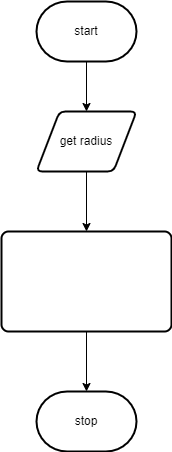

The diagram above was exported from draw.io. Its source (the exported page's mxGraphModel, read from the mxfile embedded in the PNG):
<mxGraphModel dx="690" dy="534" grid="1" gridSize="10" guides="1" tooltips="1" connect="1" arrows="1" fold="1" page="1" pageScale="1" pageWidth="827" pageHeight="1169" math="0" shadow="0">
  <root>
    <mxCell id="0" />
    <mxCell id="1" parent="0" />
    <mxCell id="7" style="edgeStyle=none;html=1;exitX=0.5;exitY=1;exitDx=0;exitDy=0;exitPerimeter=0;entryX=0.5;entryY=0;entryDx=0;entryDy=0;" parent="1" source="2" target="3" edge="1">
      <mxGeometry relative="1" as="geometry" />
    </mxCell>
    <mxCell id="2" value="start" style="strokeWidth=2;html=1;shape=mxgraph.flowchart.terminator;whiteSpace=wrap;" parent="1" vertex="1">
      <mxGeometry x="330" y="20" width="100" height="60" as="geometry" />
    </mxCell>
    <mxCell id="8" style="edgeStyle=none;html=1;exitX=0.5;exitY=1;exitDx=0;exitDy=0;" parent="1" source="3" target="4" edge="1">
      <mxGeometry relative="1" as="geometry" />
    </mxCell>
    <mxCell id="3" value="get radius" style="shape=parallelogram;html=1;strokeWidth=2;perimeter=parallelogramPerimeter;whiteSpace=wrap;rounded=1;arcSize=12;size=0.23;" parent="1" vertex="1">
      <mxGeometry x="330" y="130" width="100" height="60" as="geometry" />
    </mxCell>
    <mxCell id="9" style="edgeStyle=none;html=1;exitX=0.5;exitY=1;exitDx=0;exitDy=0;entryX=0.5;entryY=0;entryDx=0;entryDy=0;entryPerimeter=0;" parent="1" source="4" target="6" edge="1">
      <mxGeometry relative="1" as="geometry" />
    </mxCell>
    <mxCell id="4" value="&lt;span style=&quot;color: rgb(255 , 255 , 255) ; font-family: &amp;#34;lato&amp;#34; , sans-serif ; font-size: 14.6667px ; text-align: left&quot;&gt;calculate circumference = tau * radius&lt;/span&gt;" style="rounded=1;whiteSpace=wrap;html=1;absoluteArcSize=1;arcSize=14;strokeWidth=2;" parent="1" vertex="1">
      <mxGeometry x="295" y="250" width="170" height="100" as="geometry" />
    </mxCell>
    <mxCell id="6" value="stop" style="strokeWidth=2;html=1;shape=mxgraph.flowchart.terminator;whiteSpace=wrap;" parent="1" vertex="1">
      <mxGeometry x="330" y="410" width="100" height="60" as="geometry" />
    </mxCell>
  </root>
</mxGraphModel>